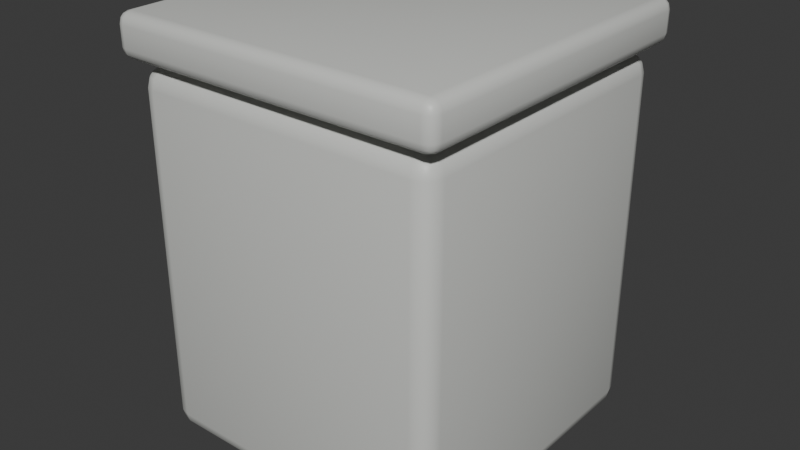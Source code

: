 # Source: marble-plinth-side-table.blend  (saved by Blender 5.2.44; exported with 4.5.12 LTS)
import bpy
from mathutils import Matrix  # noqa: F401  (used for matrix-valued properties, if any)

bpy.ops.wm.read_factory_settings(use_empty=True)
scene = bpy.context.scene
scene.name = 'Scene'

# ---- collections
col_collection = bpy.data.collections.new('Collection'); scene.collection.children.link(col_collection)

# ---- images (referenced by path relative to the original .blend; pixels are not part of the script)
import os
ASSET_DIR = os.environ.get("B2B_ASSET_DIR", "")  # directory of the original .blend (textures are referenced by path, not embedded)
HERE = os.path.dirname(os.path.abspath(__file__))  # packed textures are extracted next to this script under _unpacked/

def load_image(name, relpath, width, height, colorspace="sRGB"):
    """Load a texture the original file referenced (path relative to the .blend, or extracted next to this script)."""
    p = next((c for c in (os.path.join(HERE, relpath), os.path.join(ASSET_DIR, relpath)) if relpath and os.path.exists(c)), "")
    if p:
        img = bpy.data.images.load(p, check_existing=True)
        img.name = name
    else:  # same state as the original file: an image datablock whose file is absent (Cycles renders it pink)
        img = bpy.data.images.new(name, width, height)
        img.source = "FILE"
        img.filepath = "//" + (relpath or name)
    img.colorspace_settings.name = colorspace
    return img
img_handpainted_honey_oak_png = load_image('handpainted-honey-oak.png', 'handpainted-honey-oak.png', 1024, 1024, 'sRGB')

# ---- materials (node trees are filled in below, after node groups)
mat_variant_surface = bpy.data.materials.new('variant-surface')
mat_variant_surface.diffuse_color = (0.67, 0.68, 0.65, 1.0)
mat_wood_honey_textured = bpy.data.materials.new('wood-honey-textured')
mat_wood_honey_textured.diffuse_color = (0.67, 0.68, 0.65, 1.0)

# ---- material node trees
mat_variant_surface.use_nodes = True; mat_variant_surface.node_tree.nodes.clear()
_N = mat_variant_surface.node_tree.nodes; _L = mat_variant_surface.node_tree.links
n0 = _N.new('ShaderNodeBsdfPrincipled'); n0.name = 'Principled BSDF'; n0.location = (-200, 100)
n0.inputs[0].default_value = (0.67, 0.68, 0.65, 1.0)
n0.inputs[2].default_value = 0.47
n0.inputs[10].default_value = 0.005
n1 = _N.new('ShaderNodeOutputMaterial'); n1.name = 'Material Output'; n1.location = (200, 100)
_L.new(n0.outputs[0], n1.inputs[0])
n1.is_active_output = True
mat_wood_honey_textured.use_nodes = True; mat_wood_honey_textured.node_tree.nodes.clear()
_N = mat_wood_honey_textured.node_tree.nodes; _L = mat_wood_honey_textured.node_tree.links
n0 = _N.new('ShaderNodeBsdfPrincipled'); n0.name = 'Principled BSDF'; n0.location = (-200, 100)
n0.inputs[0].default_value = (0.67, 0.68, 0.65, 1.0)
n0.inputs[2].default_value = 0.47
n0.inputs[10].default_value = 0.005
n1 = _N.new('ShaderNodeOutputMaterial'); n1.name = 'Material Output'; n1.location = (200, 100)
n2 = _N.new('ShaderNodeTexImage'); n2.name = 'Image Texture'; n2.location = (0, 0)
n2.image = img_handpainted_honey_oak_png
_L.new(n0.outputs[0], n1.inputs[0])
n1.is_active_output = True

# ---- world
world_world = bpy.data.worlds.new('World'); scene.world = world_world
world_world.use_nodes = True; world_world.node_tree.nodes.clear()
_N = world_world.node_tree.nodes; _L = world_world.node_tree.links
n0 = _N.new('ShaderNodeOutputWorld'); n0.name = 'World Output'; n0.location = (200, 100)
n1 = _N.new('ShaderNodeBackground'); n1.name = 'Background'; n1.location = (-200, 100)
n1.inputs[0].default_value = (0.05088, 0.05088, 0.05088, 1.0)
_L.new(n1.outputs[0], n0.inputs[0])
n0.is_active_output = True
world_world.color = (0.05088, 0.05088, 0.05088)
world_world.sun_shadow_jitter_overblur = 0.0

# ---- meshes
me_cube_1710 = bpy.data.meshes.new('Cube.1710')
me_cube_1710.from_pydata([(-0.187, -0.187, 0.4497), (-0.187, -0.2, 0.4628), (-0.2, -0.187, 0.4628), (-0.187, -0.1935, 0.4514), (-0.1935, -0.187, 0.4514), (-0.1932, -0.1932, 0.4531), (-0.1935, -0.1983, 0.4628), (-0.187, -0.1983, 0.4562), (-0.1932, -0.1966, 0.4565), (-0.1983, -0.187, 0.4562), (-0.1983, -0.1935, 0.4628), (-0.1966, -0.1932, 0.4565), (-0.187, -0.2, 0.4869), (-0.187, -0.187, 0.5), (-0.2, -0.187, 0.4869), (-0.187, -0.1983, 0.4935), (-0.1935, -0.1983, 0.4869), (-0.1932, -0.1966, 0.4932), (-0.1935, -0.187, 0.4983), (-0.187, -0.1935, 0.4983), (-0.1932, -0.1932, 0.4966), (-0.1983, -0.1935, 0.4869), (-0.1983, -0.187, 0.4935), (-0.1966, -0.1932, 0.4932), (-0.187, 0.187, 0.4497), (-0.2, 0.187, 0.4628), (-0.187, 0.2, 0.4628), (-0.1935, 0.187, 0.4514), (-0.187, 0.1935, 0.4514), (-0.1932, 0.1932, 0.4531), (-0.1983, 0.1935, 0.4628), (-0.1983, 0.187, 0.4562), (-0.1966, 0.1932, 0.4565), (-0.187, 0.1983, 0.4562), (-0.1935, 0.1983, 0.4628), (-0.1932, 0.1966, 0.4565), (-0.187, 0.187, 0.5), (-0.187, 0.2, 0.4869), (-0.2, 0.187, 0.4869), (-0.187, 0.1935, 0.4983), (-0.1935, 0.187, 0.4983), (-0.1932, 0.1932, 0.4966), (-0.1935, 0.1983, 0.4869), (-0.187, 0.1983, 0.4935), (-0.1932, 0.1966, 0.4932), (-0.1983, 0.187, 0.4935), (-0.1983, 0.1935, 0.4869), (-0.1966, 0.1932, 0.4932), (0.187, -0.187, 0.4497), (0.2, -0.187, 0.4628), (0.187, -0.2, 0.4628), (0.1935, -0.187, 0.4514), (0.187, -0.1935, 0.4514), (0.1932, -0.1932, 0.4531), (0.1983, -0.1935, 0.4628), (0.1983, -0.187, 0.4562), (0.1966, -0.1932, 0.4565), (0.187, -0.1983, 0.4562), (0.1935, -0.1983, 0.4628), (0.1932, -0.1966, 0.4565), (0.187, -0.187, 0.5), (0.187, -0.2, 0.4869), (0.2, -0.187, 0.4869), (0.187, -0.1935, 0.4983), (0.1935, -0.187, 0.4983), (0.1932, -0.1932, 0.4966), (0.1935, -0.1983, 0.4869), (0.187, -0.1983, 0.4935), (0.1932, -0.1966, 0.4932), (0.1983, -0.187, 0.4935), (0.1983, -0.1935, 0.4869), (0.1966, -0.1932, 0.4932), (0.187, 0.187, 0.4497), (0.187, 0.2, 0.4628), (0.2, 0.187, 0.4628), (0.187, 0.1935, 0.4514), (0.1935, 0.187, 0.4514), (0.1932, 0.1932, 0.4531), (0.1935, 0.1983, 0.4628), (0.187, 0.1983, 0.4562), (0.1932, 0.1966, 0.4565), (0.1983, 0.187, 0.4562), (0.1983, 0.1935, 0.4628), (0.1966, 0.1932, 0.4565), (0.187, 0.187, 0.5), (0.2, 0.187, 0.4869), (0.187, 0.2, 0.4869), (0.1935, 0.187, 0.4983), (0.187, 0.1935, 0.4983), (0.1932, 0.1932, 0.4966), (0.1983, 0.1935, 0.4869), (0.1983, 0.187, 0.4935), (0.1966, 0.1932, 0.4932), (0.187, 0.1983, 0.4935), (0.1935, 0.1983, 0.4869), (0.1932, 0.1966, 0.4932)], [], [(0, 3, 5, 4), (3, 7, 8, 5), (1, 6, 8, 7), (6, 10, 11, 8), (2, 9, 11, 10), (9, 4, 5, 11), (5, 8, 11), (12, 15, 17, 16), (15, 19, 20, 17), (13, 18, 20, 19), (18, 22, 23, 20), (14, 21, 23, 22), (21, 16, 17, 23), (17, 20, 23), (24, 27, 29, 28), (27, 31, 32, 29), (25, 30, 32, 31), (30, 34, 35, 32), (26, 33, 35, 34), (33, 28, 29, 35), (29, 32, 35), (36, 39, 41, 40), (39, 43, 44, 41), (37, 42, 44, 43), (42, 46, 47, 44), (38, 45, 47, 46), (45, 40, 41, 47), (41, 44, 47), (48, 51, 53, 52), (51, 55, 56, 53), (49, 54, 56, 55), (54, 58, 59, 56), (50, 57, 59, 58), (57, 52, 53, 59), (53, 56, 59), (60, 63, 65, 64), (63, 67, 68, 65), (61, 66, 68, 67), (66, 70, 71, 68), (62, 69, 71, 70), (69, 64, 65, 71), (65, 68, 71), (72, 75, 77, 76), (75, 79, 80, 77), (73, 78, 80, 79), (78, 82, 83, 80), (74, 81, 83, 82), (81, 76, 77, 83), (77, 80, 83), (84, 87, 89, 88), (87, 91, 92, 89), (85, 90, 92, 91), (90, 94, 95, 92), (86, 93, 95, 94), (93, 88, 89, 95), (89, 92, 95), (24, 0, 4, 27), (27, 4, 9, 31), (31, 9, 2, 25), (1, 12, 16, 6), (6, 16, 21, 10), (10, 21, 14, 2), (13, 36, 40, 18), (18, 40, 45, 22), (22, 45, 38, 14), (37, 26, 34, 42), (42, 34, 30, 46), (46, 30, 25, 38), (72, 24, 28, 75), (75, 28, 33, 79), (79, 33, 26, 73), (36, 84, 88, 39), (39, 88, 93, 43), (43, 93, 86, 37), (85, 74, 82, 90), (90, 82, 78, 94), (94, 78, 73, 86), (48, 72, 76, 51), (51, 76, 81, 55), (55, 81, 74, 49), (84, 60, 64, 87), (87, 64, 69, 91), (91, 69, 62, 85), (61, 50, 58, 66), (66, 58, 54, 70), (70, 54, 49, 62), (0, 48, 52, 3), (3, 52, 57, 7), (7, 57, 50, 1), (60, 13, 19, 63), (63, 19, 15, 67), (67, 15, 12, 61), (24, 72, 48, 0), (2, 14, 38, 25), (50, 61, 12, 1), (84, 36, 13, 60), (26, 37, 86, 73), (74, 85, 62, 49)])
me_cube_1710.polygons.foreach_set('use_smooth', [True] * 98)
_uv = me_cube_1710.uv_layers.new(name='UVMap')
_uv.uv.foreach_set('vector', [0.03783, 0.03783, 0.02168, 0.03783, 0.02237, 0.02237, 0.03783, 0.02168, 0.02168, 0.03783, 0.009814, 0.03783, 0.01401, 0.02237, 0.02237, 0.02237, 0.1732, 1.939, 0.1732, 1.954, 0.1577, 1.952, 0.157, 1.938, 0.3085, 1.016, 0.3085, 1.03, 0.2931, 1.03, 0.2931, 1.02, 0.3085, 1.047, 0.2924, 1.046, 0.2931, 1.03, 0.3085, 1.03, 0.2924, 1.046, 0.2805, 1.043, 0.2847, 1.028, 0.2931, 1.03, 0.2847, 1.028, 0.2931, 1.02, 0.2931, 1.03, 0.2329, 1.939, 0.249, 1.938, 0.2483, 1.952, 0.2329, 1.954, 1.044, 0.009814, 1.044, 0.02168, 1.028, 0.02237, 1.028, 0.01401, 1.044, 0.03783, 1.028, 0.03783, 1.028, 0.02237, 1.044, 0.02168, 0.3963, 1.043, 0.3844, 1.046, 0.3837, 1.03, 0.3921, 1.028, 0.3682, 1.047, 0.3682, 1.03, 0.3837, 1.03, 0.3844, 1.046, 0.3682, 1.03, 0.3682, 1.016, 0.3837, 1.02, 0.3837, 1.03, 0.3837, 1.02, 0.3921, 1.028, 0.3837, 1.03, 0.9681, 0.03783, 0.9681, 0.02168, 0.9836, 0.02237, 0.9843, 0.03783, 0.9681, 0.02168, 0.9681, 0.009814, 0.9836, 0.01401, 0.9836, 0.02237, 0.3085, 1.939, 0.3085, 1.954, 0.2931, 1.952, 0.2924, 1.938, 0.03783, 1.016, 0.03783, 1.024, 0.02237, 1.026, 0.02237, 1.02, 0.03783, 1.038, 0.02168, 1.039, 0.02237, 1.026, 0.03783, 1.024, 0.9961, 0.03783, 0.9843, 0.03783, 0.9836, 0.02237, 0.9919, 0.02237, 0.9836, 0.02237, 0.9836, 0.01401, 0.9919, 0.02237, 1.044, 0.9681, 1.044, 0.9843, 1.028, 0.9836, 1.028, 0.9681, 1.044, 0.9843, 1.044, 0.9961, 1.028, 0.9919, 1.028, 0.9836, 0.09753, 1.038, 0.09753, 1.024, 0.113, 1.026, 0.1137, 1.039, 0.09753, 1.024, 0.09753, 1.016, 0.113, 1.02, 0.113, 1.026, 0.3682, 1.939, 0.3844, 1.938, 0.3837, 1.952, 0.3682, 1.954, 1.016, 0.9681, 1.028, 0.9681, 1.028, 0.9836, 1.02, 0.9836, 1.028, 0.9836, 1.028, 0.9919, 1.02, 0.9836, 0.03783, 0.9681, 0.03783, 0.9843, 0.02237, 0.9836, 0.02168, 0.9681, 0.03783, 0.9843, 0.03783, 0.9961, 0.02237, 0.9919, 0.02237, 0.9836, 0.5046, 1.032, 0.5034, 1.016, 0.517, 1.016, 0.5189, 1.032, 0.1732, 1.016, 0.1732, 1.03, 0.1577, 1.03, 0.1577, 1.02, 0.1732, 1.047, 0.157, 1.046, 0.1577, 1.03, 0.1732, 1.03, 0.157, 1.046, 0.1452, 1.043, 0.1494, 1.028, 0.1577, 1.03, 0.1494, 1.028, 0.1577, 1.02, 0.1577, 1.03, 1.974, 0.03783, 1.974, 0.02168, 1.99, 0.02237, 1.99, 0.03783, 0.2609, 1.043, 0.249, 1.046, 0.2483, 1.03, 0.2567, 1.028, 0.2329, 1.047, 0.2329, 1.03, 0.2483, 1.03, 0.249, 1.046, 0.2329, 1.03, 0.2329, 1.016, 0.2483, 1.02, 0.2483, 1.03, 0.4473, 1.032, 0.4306, 1.032, 0.4301, 1.016, 0.4461, 1.016, 0.4306, 1.032, 0.4159, 1.032, 0.4197, 1.016, 0.4301, 1.016, 0.2567, 1.028, 0.2483, 1.03, 0.2483, 1.02, 0.9681, 0.9681, 0.9843, 0.9681, 0.9836, 0.9836, 0.9681, 0.9843, 0.009814, 1.935, 0.02168, 1.932, 0.02237, 1.948, 0.01401, 1.95, 0.03783, 1.93, 0.03783, 1.947, 0.02237, 1.948, 0.02168, 1.932, 0.03783, 1.947, 0.03783, 1.962, 0.02237, 1.958, 0.02237, 1.948, 0.5046, 1.962, 0.5189, 1.962, 0.517, 1.978, 0.5034, 1.978, 0.9681, 0.9961, 0.9681, 0.9843, 0.9836, 0.9836, 0.9836, 0.9919, 0.01401, 1.95, 0.02237, 1.948, 0.02237, 1.958, 1.974, 0.9681, 1.99, 0.9681, 1.99, 0.9836, 1.974, 0.9843, 0.4159, 1.962, 0.4306, 1.962, 0.4301, 1.978, 0.4197, 1.978, 0.4473, 1.962, 0.4461, 1.978, 0.4301, 1.978, 0.4306, 1.962, 0.09753, 1.962, 0.09753, 1.947, 0.113, 1.948, 0.113, 1.958, 0.09753, 1.93, 0.1137, 1.932, 0.113, 1.948, 0.09753, 1.947, 0.1137, 1.932, 0.1255, 1.935, 0.1213, 1.95, 0.113, 1.948, 0.1213, 1.95, 0.113, 1.958, 0.113, 1.948, 0.9681, 0.03783, 0.03783, 0.03783, 0.03783, 0.02168, 0.9681, 0.02168, 0.9681, 0.02168, 0.03783, 0.02168, 0.03783, 0.009814, 0.9681, 0.009814, 0.2924, 1.938, 0.2924, 1.046, 0.3085, 1.047, 0.3085, 1.939, 0.1732, 1.939, 0.2329, 1.939, 0.2329, 1.954, 0.1732, 1.954, 0.3085, 1.016, 0.3682, 1.016, 0.3682, 1.03, 0.3085, 1.03, 0.3085, 1.03, 0.3682, 1.03, 0.3682, 1.047, 0.3085, 1.047, 1.044, 0.03783, 1.044, 0.9681, 1.028, 0.9681, 1.028, 0.03783, 1.028, 0.03783, 1.028, 0.9681, 1.016, 0.9681, 1.016, 0.03783, 0.3844, 1.046, 0.3844, 1.938, 0.3682, 1.939, 0.3682, 1.047, 0.09753, 1.038, 0.03783, 1.038, 0.03783, 1.024, 0.09753, 1.024, 0.09753, 1.024, 0.03783, 1.024, 0.03783, 1.016, 0.09753, 1.016, 0.3682, 1.954, 0.3085, 1.954, 0.3085, 1.939, 0.3682, 1.939, 0.9681, 0.9681, 0.9681, 0.03783, 0.9843, 0.03783, 0.9843, 0.9681, 0.9843, 0.9681, 0.9843, 0.03783, 0.9961, 0.03783, 0.9961, 0.9681, 0.02168, 1.932, 0.02168, 1.039, 0.03783, 1.038, 0.03783, 1.93, 1.044, 0.9681, 1.974, 0.9681, 1.974, 0.9843, 1.044, 0.9843, 1.044, 0.9843, 1.974, 0.9843, 1.974, 0.9961, 1.044, 0.9961, 0.1137, 1.039, 0.1137, 1.932, 0.09753, 1.93, 0.09753, 1.038, 0.4473, 1.962, 0.5046, 1.962, 0.5034, 1.978, 0.4461, 1.978, 0.09753, 1.962, 0.03783, 1.962, 0.03783, 1.947, 0.09753, 1.947, 0.09753, 1.947, 0.03783, 1.947, 0.03783, 1.93, 0.09753, 1.93, 0.03783, 0.9681, 0.9681, 0.9681, 0.9681, 0.9843, 0.03783, 0.9843, 0.03783, 0.9843, 0.9681, 0.9843, 0.9681, 0.9961, 0.03783, 0.9961, 0.5189, 1.032, 0.5189, 1.962, 0.5046, 1.962, 0.5046, 1.032, 1.974, 0.9681, 1.974, 0.03783, 1.99, 0.03783, 1.99, 0.9681, 0.4159, 1.962, 0.4159, 1.032, 0.4306, 1.032, 0.4306, 1.962, 0.4306, 1.962, 0.4306, 1.032, 0.4473, 1.032, 0.4473, 1.962, 0.2329, 1.047, 0.1732, 1.047, 0.1732, 1.03, 0.2329, 1.03, 0.2329, 1.03, 0.1732, 1.03, 0.1732, 1.016, 0.2329, 1.016, 0.4461, 1.016, 0.5034, 1.016, 0.5046, 1.032, 0.4473, 1.032, 0.03783, 0.03783, 0.03783, 0.9681, 0.02168, 0.9681, 0.02168, 0.03783, 0.02168, 0.03783, 0.02168, 0.9681, 0.009814, 0.9681, 0.009814, 0.03783, 0.157, 1.938, 0.157, 1.046, 0.1732, 1.047, 0.1732, 1.939, 1.974, 0.03783, 1.044, 0.03783, 1.044, 0.02168, 1.974, 0.02168, 1.974, 0.02168, 1.044, 0.02168, 1.044, 0.009814, 1.974, 0.009814, 0.249, 1.046, 0.249, 1.938, 0.2329, 1.939, 0.2329, 1.047, 0.9681, 0.03783, 0.9681, 0.9681, 0.03783, 0.9681, 0.03783, 0.03783, 0.3085, 1.047, 0.3682, 1.047, 0.3682, 1.939, 0.3085, 1.939, 0.1732, 1.047, 0.2329, 1.047, 0.2329, 1.939, 0.1732, 1.939, 1.974, 0.9681, 1.044, 0.9681, 1.044, 0.03783, 1.974, 0.03783, 0.03783, 1.038, 0.09753, 1.038, 0.09753, 1.93, 0.03783, 1.93, 0.5046, 1.962, 0.4473, 1.962, 0.4473, 1.032, 0.5046, 1.032])
me_cube_1710.materials.append(mat_variant_surface)
me_cube_1710.update()
me_cube_1711 = bpy.data.meshes.new('Cube.1711')
me_cube_1711.from_pydata([(-0.166, -0.166, 0.0), (-0.166, -0.188, 0.02213), (-0.188, -0.166, 0.02213), (-0.166, -0.177, 0.002957), (-0.177, -0.166, 0.002957), (-0.1765, -0.1765, 0.005829), (-0.177, -0.1851, 0.02213), (-0.166, -0.1851, 0.01108), (-0.1765, -0.1822, 0.01155), (-0.1851, -0.166, 0.01108), (-0.1851, -0.177, 0.02213), (-0.1822, -0.1765, 0.01155), (-0.166, -0.188, 0.4205), (-0.166, -0.166, 0.4427), (-0.188, -0.166, 0.4205), (-0.166, -0.1851, 0.4316), (-0.177, -0.1851, 0.4205), (-0.1765, -0.1822, 0.4311), (-0.177, -0.166, 0.4397), (-0.166, -0.177, 0.4397), (-0.1765, -0.1765, 0.4368), (-0.1851, -0.177, 0.4205), (-0.1851, -0.166, 0.4316), (-0.1822, -0.1765, 0.4311), (-0.166, 0.166, 0.0), (-0.188, 0.166, 0.02213), (-0.166, 0.188, 0.02213), (-0.177, 0.166, 0.002957), (-0.166, 0.177, 0.002957), (-0.1765, 0.1765, 0.005829), (-0.1851, 0.177, 0.02213), (-0.1851, 0.166, 0.01108), (-0.1822, 0.1765, 0.01155), (-0.166, 0.1851, 0.01108), (-0.177, 0.1851, 0.02213), (-0.1765, 0.1822, 0.01155), (-0.166, 0.166, 0.4427), (-0.166, 0.188, 0.4205), (-0.188, 0.166, 0.4205), (-0.166, 0.177, 0.4397), (-0.177, 0.166, 0.4397), (-0.1765, 0.1765, 0.4368), (-0.177, 0.1851, 0.4205), (-0.166, 0.1851, 0.4316), (-0.1765, 0.1822, 0.4311), (-0.1851, 0.166, 0.4316), (-0.1851, 0.177, 0.4205), (-0.1822, 0.1765, 0.4311), (0.166, -0.166, 0.0), (0.188, -0.166, 0.02213), (0.166, -0.188, 0.02213), (0.177, -0.166, 0.002957), (0.166, -0.177, 0.002957), (0.1765, -0.1765, 0.005829), (0.1851, -0.177, 0.02213), (0.1851, -0.166, 0.01108), (0.1822, -0.1765, 0.01155), (0.166, -0.1851, 0.01108), (0.177, -0.1851, 0.02213), (0.1765, -0.1822, 0.01155), (0.166, -0.166, 0.4427), (0.166, -0.188, 0.4205), (0.188, -0.166, 0.4205), (0.166, -0.177, 0.4397), (0.177, -0.166, 0.4397), (0.1765, -0.1765, 0.4368), (0.177, -0.1851, 0.4205), (0.166, -0.1851, 0.4316), (0.1765, -0.1822, 0.4311), (0.1851, -0.166, 0.4316), (0.1851, -0.177, 0.4205), (0.1822, -0.1765, 0.4311), (0.166, 0.166, 0.0), (0.166, 0.188, 0.02213), (0.188, 0.166, 0.02213), (0.166, 0.177, 0.002957), (0.177, 0.166, 0.002957), (0.1765, 0.1765, 0.005829), (0.177, 0.1851, 0.02213), (0.166, 0.1851, 0.01108), (0.1765, 0.1822, 0.01155), (0.1851, 0.166, 0.01108), (0.1851, 0.177, 0.02213), (0.1822, 0.1765, 0.01155), (0.166, 0.166, 0.4427), (0.188, 0.166, 0.4205), (0.166, 0.188, 0.4205), (0.177, 0.166, 0.4397), (0.166, 0.177, 0.4397), (0.1765, 0.1765, 0.4368), (0.1851, 0.177, 0.4205), (0.1851, 0.166, 0.4316), (0.1822, 0.1765, 0.4311), (0.166, 0.1851, 0.4316), (0.177, 0.1851, 0.4205), (0.1765, 0.1822, 0.4311)], [], [(0, 3, 5, 4), (3, 7, 8, 5), (1, 6, 8, 7), (6, 10, 11, 8), (2, 9, 11, 10), (9, 4, 5, 11), (5, 8, 11), (12, 15, 17, 16), (15, 19, 20, 17), (13, 18, 20, 19), (18, 22, 23, 20), (14, 21, 23, 22), (21, 16, 17, 23), (17, 20, 23), (24, 27, 29, 28), (27, 31, 32, 29), (25, 30, 32, 31), (30, 34, 35, 32), (26, 33, 35, 34), (33, 28, 29, 35), (29, 32, 35), (36, 39, 41, 40), (39, 43, 44, 41), (37, 42, 44, 43), (42, 46, 47, 44), (38, 45, 47, 46), (45, 40, 41, 47), (41, 44, 47), (48, 51, 53, 52), (51, 55, 56, 53), (49, 54, 56, 55), (54, 58, 59, 56), (50, 57, 59, 58), (57, 52, 53, 59), (53, 56, 59), (60, 63, 65, 64), (63, 67, 68, 65), (61, 66, 68, 67), (66, 70, 71, 68), (62, 69, 71, 70), (69, 64, 65, 71), (65, 68, 71), (72, 75, 77, 76), (75, 79, 80, 77), (73, 78, 80, 79), (78, 82, 83, 80), (74, 81, 83, 82), (81, 76, 77, 83), (77, 80, 83), (84, 87, 89, 88), (87, 91, 92, 89), (85, 90, 92, 91), (90, 94, 95, 92), (86, 93, 95, 94), (93, 88, 89, 95), (89, 92, 95), (24, 0, 4, 27), (27, 4, 9, 31), (31, 9, 2, 25), (1, 12, 16, 6), (6, 16, 21, 10), (10, 21, 14, 2), (13, 36, 40, 18), (18, 40, 45, 22), (22, 45, 38, 14), (37, 26, 34, 42), (42, 34, 30, 46), (46, 30, 25, 38), (72, 24, 28, 75), (75, 28, 33, 79), (79, 33, 26, 73), (36, 84, 88, 39), (39, 88, 93, 43), (43, 93, 86, 37), (85, 74, 82, 90), (90, 82, 78, 94), (94, 78, 73, 86), (48, 72, 76, 51), (51, 76, 81, 55), (55, 81, 74, 49), (84, 60, 64, 87), (87, 64, 69, 91), (91, 69, 62, 85), (61, 50, 58, 66), (66, 58, 54, 70), (70, 54, 49, 62), (0, 48, 52, 3), (3, 52, 57, 7), (7, 57, 50, 1), (60, 13, 19, 63), (63, 19, 15, 67), (67, 15, 12, 61), (24, 72, 48, 0), (2, 14, 38, 25), (50, 61, 12, 1), (84, 36, 13, 60), (26, 37, 86, 73), (74, 85, 62, 49)])
me_cube_1711.polygons.foreach_set('use_smooth', [True] * 98)
_uv = me_cube_1711.uv_layers.new(name='UVMap')
_uv.uv.foreach_set('vector', [1.401, 0.7162, 1.381, 0.7162, 1.38, 0.6977, 1.399, 0.6969, 1.381, 0.7162, 1.363, 0.7162, 1.368, 0.6977, 1.38, 0.6977, 1.305, 0.7425, 1.325, 0.7425, 1.324, 0.761, 1.305, 0.7618, 0.01214, 1.491, 0.02635, 1.487, 0.02717, 1.506, 0.01716, 1.509, 0.04568, 1.486, 0.04568, 1.506, 0.02717, 1.506, 0.02635, 1.487, 0.04568, 1.506, 0.04568, 1.523, 0.02717, 1.519, 0.02717, 1.506, 1.38, 0.6977, 1.368, 0.6977, 1.377, 0.6877, 1.305, 0.04568, 1.305, 0.02635, 1.324, 0.02717, 1.325, 0.04568, 1.956, 0.6634, 1.952, 0.6492, 1.971, 0.6484, 1.974, 0.6584, 1.95, 0.6299, 1.97, 0.6299, 1.971, 0.6484, 1.952, 0.6492, 1.97, 0.6299, 1.988, 0.6299, 1.983, 0.6484, 1.971, 0.6484, 0.04568, 0.8174, 0.02635, 0.8188, 0.02717, 0.8025, 0.04568, 0.8003, 1.339, 0.04568, 1.325, 0.04568, 1.324, 0.02717, 1.334, 0.02717, 1.974, 0.6584, 1.971, 0.6484, 1.983, 0.6484, 1.961, 0.7162, 1.96, 0.6969, 1.976, 0.6977, 1.978, 0.7162, 0.6299, 1.523, 0.6299, 1.506, 0.6484, 1.506, 0.6484, 1.519, 0.6299, 1.486, 0.6492, 1.487, 0.6484, 1.506, 0.6299, 1.506, 0.6492, 1.487, 0.6634, 1.491, 0.6584, 1.509, 0.6484, 1.506, 0.04568, 0.7425, 0.04568, 0.7618, 0.02717, 0.761, 0.02635, 0.7425, 0.04568, 0.7618, 0.04568, 0.776, 0.02717, 0.771, 0.02717, 0.761, 0.6484, 1.519, 0.6484, 1.506, 0.6584, 1.509, 1.95, 0.04568, 1.952, 0.02635, 1.971, 0.02717, 1.97, 0.04568, 1.952, 0.02635, 1.956, 0.01214, 1.974, 0.01716, 1.971, 0.02717, 0.04568, 0.04568, 0.02635, 0.04568, 0.02717, 0.02717, 0.04568, 0.02635, 0.02635, 0.04568, 0.01214, 0.04568, 0.01716, 0.02717, 0.02717, 0.02717, 0.6299, 0.8174, 0.6299, 0.8003, 0.6484, 0.8025, 0.6492, 0.8188, 1.988, 0.04568, 1.97, 0.04568, 1.971, 0.02717, 1.983, 0.02717, 1.971, 0.02717, 1.974, 0.01716, 1.983, 0.02717, 1.401, 1.3, 1.399, 1.32, 1.38, 1.319, 1.381, 1.3, 1.305, 1.519, 1.305, 1.501, 1.324, 1.502, 1.324, 1.514, 1.305, 1.481, 1.325, 1.483, 1.324, 1.502, 1.305, 1.501, 1.325, 1.483, 1.339, 1.487, 1.334, 1.505, 1.324, 1.502, 0.7212, 0.7425, 0.7212, 0.7618, 0.7027, 0.761, 0.7019, 0.7425, 1.363, 1.3, 1.381, 1.3, 1.38, 1.319, 1.368, 1.319, 1.38, 1.319, 1.377, 1.329, 1.368, 1.319, 1.39, 0.6299, 1.391, 0.6492, 1.375, 0.6484, 1.373, 0.6299, 0.7212, 0.01214, 0.7212, 0.02635, 0.7027, 0.02717, 0.7027, 0.01716, 0.7212, 0.04568, 0.7019, 0.04568, 0.7027, 0.02717, 0.7212, 0.02635, 0.7019, 0.04568, 0.6877, 0.04568, 0.6927, 0.02717, 0.7027, 0.02717, 1.305, 0.8128, 1.305, 0.7957, 1.324, 0.7979, 1.325, 0.8142, 1.363, 0.6299, 1.373, 0.6299, 1.375, 0.6484, 1.368, 0.6484, 0.7027, 0.01716, 0.7027, 0.02717, 0.6927, 0.02717, 1.961, 1.3, 1.978, 1.3, 1.976, 1.319, 1.96, 1.32, 0.6299, 0.776, 0.6299, 0.7618, 0.6484, 0.761, 0.6484, 0.771, 0.6299, 0.7425, 0.6492, 0.7425, 0.6484, 0.761, 0.6299, 0.7618, 0.6877, 1.487, 0.7019, 1.483, 0.7027, 1.502, 0.6927, 1.505, 0.7212, 1.481, 0.7212, 1.501, 0.7027, 1.502, 0.7019, 1.483, 0.7212, 1.501, 0.7212, 1.519, 0.7027, 1.514, 0.7027, 1.502, 0.7027, 1.514, 0.6927, 1.505, 0.7027, 1.502, 1.39, 0.04568, 1.373, 0.04568, 1.375, 0.02717, 1.391, 0.02635, 1.373, 0.04568, 1.363, 0.04568, 1.368, 0.02717, 1.375, 0.02717, 0.7212, 0.8128, 0.7019, 0.8142, 0.7027, 0.7979, 0.7212, 0.7957, 0.6634, 0.04568, 0.6492, 0.04568, 0.6484, 0.02717, 0.6584, 0.02717, 0.6299, 0.04568, 0.6299, 0.02635, 0.6484, 0.02717, 0.6492, 0.04568, 0.6299, 0.02635, 0.6299, 0.01214, 0.6484, 0.01716, 0.6484, 0.02717, 0.6484, 0.01716, 0.6584, 0.02717, 0.6484, 0.02717, 1.961, 0.7162, 1.401, 0.7162, 1.399, 0.6969, 1.96, 0.6969, 0.6299, 1.523, 0.04568, 1.523, 0.04568, 1.506, 0.6299, 1.506, 0.6299, 1.506, 0.04568, 1.506, 0.04568, 1.486, 0.6299, 1.486, 1.305, 0.7425, 1.305, 0.04568, 1.325, 0.04568, 1.325, 0.7425, 1.325, 0.7425, 1.325, 0.04568, 1.339, 0.04568, 1.339, 0.7425, 0.02635, 1.487, 0.02635, 0.8188, 0.04568, 0.8174, 0.04568, 1.486, 1.95, 0.6299, 1.95, 0.04568, 1.97, 0.04568, 1.97, 0.6299, 1.97, 0.6299, 1.97, 0.04568, 1.988, 0.04568, 1.988, 0.6299, 0.04568, 0.8003, 0.6299, 0.8003, 0.6299, 0.8174, 0.04568, 0.8174, 0.04568, 0.04568, 0.04568, 0.7425, 0.02635, 0.7425, 0.02635, 0.04568, 0.02635, 0.04568, 0.02635, 0.7425, 0.01214, 0.7425, 0.01214, 0.04568, 0.6492, 0.8188, 0.6492, 1.487, 0.6299, 1.486, 0.6299, 0.8174, 1.961, 1.3, 1.961, 0.7162, 1.978, 0.7162, 1.978, 1.3, 0.6299, 0.776, 0.04568, 0.776, 0.04568, 0.7618, 0.6299, 0.7618, 0.6299, 0.7618, 0.04568, 0.7618, 0.04568, 0.7425, 0.6299, 0.7425, 1.95, 0.04568, 1.39, 0.04568, 1.391, 0.02635, 1.952, 0.02635, 0.04568, 0.01214, 0.6299, 0.01214, 0.6299, 0.02635, 0.04568, 0.02635, 0.04568, 0.02635, 0.6299, 0.02635, 0.6299, 0.04568, 0.04568, 0.04568, 0.7212, 0.8128, 0.7212, 1.481, 0.7019, 1.483, 0.7019, 0.8142, 0.6634, 0.04568, 0.6634, 0.7425, 0.6492, 0.7425, 0.6492, 0.04568, 0.6492, 0.04568, 0.6492, 0.7425, 0.6299, 0.7425, 0.6299, 0.04568, 1.401, 1.3, 1.961, 1.3, 1.96, 1.32, 1.399, 1.32, 1.305, 1.519, 0.7212, 1.519, 0.7212, 1.501, 1.305, 1.501, 1.305, 1.501, 0.7212, 1.501, 0.7212, 1.481, 1.305, 1.481, 1.39, 0.04568, 1.39, 0.6299, 1.373, 0.6299, 1.373, 0.04568, 0.7212, 0.7861, 1.305, 0.7861, 1.305, 0.7957, 0.7212, 0.7957, 0.7212, 0.7957, 1.305, 0.7957, 1.305, 0.8128, 0.7212, 0.8128, 0.7212, 0.04568, 0.7212, 0.7425, 0.7019, 0.7425, 0.7019, 0.04568, 0.7019, 0.04568, 0.7019, 0.7425, 0.6877, 0.7425, 0.6877, 0.04568, 1.325, 0.8142, 1.325, 1.483, 1.305, 1.481, 1.305, 0.8128, 1.401, 0.7162, 1.401, 1.3, 1.381, 1.3, 1.381, 0.7162, 1.381, 0.7162, 1.381, 1.3, 1.363, 1.3, 1.363, 0.7162, 1.305, 0.7618, 0.7212, 0.7618, 0.7212, 0.7425, 1.305, 0.7425, 1.39, 0.6299, 1.95, 0.6299, 1.952, 0.6492, 1.391, 0.6492, 0.7212, 0.01214, 1.305, 0.01214, 1.305, 0.02635, 0.7212, 0.02635, 0.7212, 0.02635, 1.305, 0.02635, 1.305, 0.04568, 0.7212, 0.04568, 1.961, 0.7162, 1.961, 1.3, 1.401, 1.3, 1.401, 0.7162, 0.04568, 1.486, 0.04568, 0.8174, 0.6299, 0.8174, 0.6299, 1.486, 0.7212, 0.7425, 0.7212, 0.04568, 1.305, 0.04568, 1.305, 0.7425, 1.39, 0.04568, 1.95, 0.04568, 1.95, 0.6299, 1.39, 0.6299, 0.04568, 0.7425, 0.04568, 0.04568, 0.6299, 0.04568, 0.6299, 0.7425, 0.7212, 1.481, 0.7212, 0.8128, 1.305, 0.8128, 1.305, 1.481])
me_cube_1711.materials.append(mat_wood_honey_textured)
me_cube_1711.update()

# ---- objects
ob_beveled_slab_top = bpy.data.objects.new('beveled_slab_top', me_cube_1710)
ob_monolithic_plinth = bpy.data.objects.new('monolithic_plinth', me_cube_1711)

# ---- transforms, parenting, visibility, modifiers, constraints
ob_beveled_slab_top.location = (0.0, 0.0, 0.0)
ob_monolithic_plinth.location = (0.0, 0.0, 0.0)

# ---- collection membership
col_collection.objects.link(ob_beveled_slab_top)
col_collection.objects.link(ob_monolithic_plinth)

# ---- scene / render settings (as saved in the file)
scene.frame_start = 1; scene.frame_end = 250; scene.frame_set(1)
scene.render.engine = 'BLENDER_EEVEE_NEXT'
scene.render.bake_bias = 0.0
scene.render.bake_samples = 0
scene.render.compositor_device = 'GPU'
scene.eevee.use_volume_custom_range = False
scene.eevee.fast_gi_thickness_near = 0.1
scene.eevee.fast_gi_thickness_far = 0.0
scene.eevee.ray_tracing_options.screen_trace_thickness = 0.1
bpy.context.view_layer.update()

# ---- added for rendering (the .blend has no active camera and no usable light): camera, sun
cam_auto = bpy.data.cameras.new('AutoCamera')
cam_auto.lens = 50.0
cam_auto.sensor_width = 36.0
cam_auto.clip_end = 1000.0
ob_auto_camera = bpy.data.objects.new('AutoCamera', cam_auto)
scene.collection.objects.link(ob_auto_camera)
ob_auto_camera.location = (0.698529, -0.838235, 0.808823)
ob_auto_camera.rotation_euler = (1.09748, -7.21219e-08, 0.694738)
scene.camera = ob_auto_camera
light_auto_sun = bpy.data.lights.new('AutoSun', 'SUN')
light_auto_sun.energy = 3.0
light_auto_sun.angle = 0.0523599
ob_auto_sun = bpy.data.objects.new('AutoSun', light_auto_sun)
scene.collection.objects.link(ob_auto_sun)
ob_auto_sun.rotation_euler = (0.872665, 0.174533, 0.523599)
bpy.context.view_layer.update()
